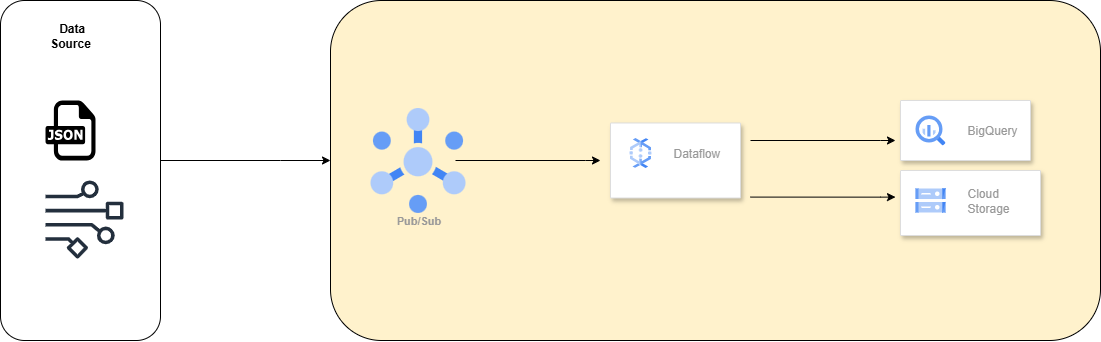

The diagram above was exported from draw.io. Its source (the exported page's mxGraphModel, read from the mxfile embedded in the PNG):
<mxGraphModel dx="1165" dy="479" grid="1" gridSize="10" guides="1" tooltips="1" connect="1" arrows="1" fold="1" page="1" pageScale="1" pageWidth="1169" pageHeight="827" math="0" shadow="0">
  <root>
    <mxCell id="0" />
    <mxCell id="1" parent="0" />
    <mxCell id="0bMHvSlvhSIN1NJFtoIk-1" style="edgeStyle=orthogonalEdgeStyle;rounded=0;orthogonalLoop=1;jettySize=auto;html=1;" parent="1" source="Cmo6qC1Jc2xTJ5otLja2-1" target="0bMHvSlvhSIN1NJFtoIk-2" edge="1">
      <mxGeometry relative="1" as="geometry">
        <mxPoint x="330" y="240" as="targetPoint" />
        <Array as="points">
          <mxPoint x="320" y="240" />
          <mxPoint x="320" y="240" />
        </Array>
      </mxGeometry>
    </mxCell>
    <mxCell id="Cmo6qC1Jc2xTJ5otLja2-1" value="" style="rounded=1;whiteSpace=wrap;html=1;fillColor=#FFFFFF;" parent="1" vertex="1">
      <mxGeometry x="40" y="80" width="160" height="340" as="geometry" />
    </mxCell>
    <mxCell id="Cmo6qC1Jc2xTJ5otLja2-2" value="" style="dashed=0;outlineConnect=0;html=1;align=center;labelPosition=center;verticalLabelPosition=bottom;verticalAlign=top;shape=mxgraph.weblogos.json" parent="1" vertex="1">
      <mxGeometry x="85" y="180" width="50" height="60" as="geometry" />
    </mxCell>
    <mxCell id="Cmo6qC1Jc2xTJ5otLja2-3" value="" style="sketch=0;outlineConnect=0;fontColor=#232F3E;gradientColor=none;fillColor=#232F3D;strokeColor=none;dashed=0;verticalLabelPosition=bottom;verticalAlign=top;align=center;html=1;fontSize=12;fontStyle=0;aspect=fixed;pointerEvents=1;shape=mxgraph.aws4.data_stream;" parent="1" vertex="1">
      <mxGeometry x="85" y="260" width="78" height="78" as="geometry" />
    </mxCell>
    <mxCell id="Cmo6qC1Jc2xTJ5otLja2-4" value="&lt;b&gt;&amp;nbsp;Data Source&lt;/b&gt;" style="text;html=1;align=center;verticalAlign=middle;whiteSpace=wrap;rounded=0;" parent="1" vertex="1">
      <mxGeometry x="80" y="100" width="60" height="30" as="geometry" />
    </mxCell>
    <mxCell id="0bMHvSlvhSIN1NJFtoIk-2" value="" style="rounded=1;whiteSpace=wrap;html=1;fillColor=#FFF2CC;" parent="1" vertex="1">
      <mxGeometry x="370" y="80" width="770" height="340" as="geometry" />
    </mxCell>
    <mxCell id="0bMHvSlvhSIN1NJFtoIk-6" value="" style="fillColor=#ffffff;strokeColor=#dddddd;shadow=1;strokeWidth=1;rounded=1;absoluteArcSize=1;arcSize=2;" parent="1" vertex="1">
      <mxGeometry x="940" y="180" width="130" height="60" as="geometry" />
    </mxCell>
    <mxCell id="0bMHvSlvhSIN1NJFtoIk-7" value="BigQuery" style="editableCssRules=.*;html=1;fontColor=#999999;shape=image;verticalLabelPosition=middle;verticalAlign=middle;labelPosition=right;align=left;spacingLeft=20;part=1;points=[];imageAspect=0;image=data:image/svg+xml,(base64 omitted: 1156 chars);" parent="0bMHvSlvhSIN1NJFtoIk-6" vertex="1">
      <mxGeometry width="30" height="30" relative="1" as="geometry">
        <mxPoint x="15" y="15" as="offset" />
      </mxGeometry>
    </mxCell>
    <mxCell id="0bMHvSlvhSIN1NJFtoIk-8" value="" style="fillColor=#ffffff;strokeColor=#dddddd;shadow=1;strokeWidth=1;rounded=1;absoluteArcSize=1;arcSize=2;" parent="1" vertex="1">
      <mxGeometry x="650" y="202.5" width="130" height="75" as="geometry" />
    </mxCell>
    <mxCell id="0bMHvSlvhSIN1NJFtoIk-9" value="Dataflow" style="editableCssRules=.*;html=1;fontColor=#999999;shape=image;verticalLabelPosition=middle;verticalAlign=middle;labelPosition=right;align=left;spacingLeft=20;part=1;points=[];imageAspect=0;image=data:image/svg+xml,(base64 omitted: 1764 chars);" parent="0bMHvSlvhSIN1NJFtoIk-8" vertex="1">
      <mxGeometry width="22" height="30" relative="1" as="geometry">
        <mxPoint x="19" y="15" as="offset" />
      </mxGeometry>
    </mxCell>
    <mxCell id="0bMHvSlvhSIN1NJFtoIk-12" value="Pub/Sub" style="sketch=0;html=1;verticalAlign=top;labelPosition=center;verticalLabelPosition=bottom;align=center;spacingTop=-6;fontSize=11;fontStyle=1;fontColor=#999999;shape=image;aspect=fixed;imageAspect=0;image=data:image/svg+xml,(base64 omitted: 1912 chars);" parent="1" vertex="1">
      <mxGeometry x="410" y="187.5" width="95.01" height="105" as="geometry" />
    </mxCell>
    <mxCell id="cwmSEFLTL6ZZGgRF_Bzy-2" value="" style="fillColor=#ffffff;strokeColor=#dddddd;shadow=1;strokeWidth=1;rounded=1;absoluteArcSize=1;arcSize=2;" vertex="1" parent="1">
      <mxGeometry x="940" y="250" width="140" height="65" as="geometry" />
    </mxCell>
    <mxCell id="cwmSEFLTL6ZZGgRF_Bzy-3" value="Cloud&#10;Storage" style="editableCssRules=.*;html=1;fontColor=#999999;shape=image;verticalLabelPosition=middle;verticalAlign=middle;labelPosition=right;align=left;spacingLeft=20;part=1;points=[];imageAspect=0;image=data:image/svg+xml,(base64 omitted: 1124 chars);" vertex="1" parent="cwmSEFLTL6ZZGgRF_Bzy-2">
      <mxGeometry width="30" height="24" relative="1" as="geometry">
        <mxPoint x="15" y="18" as="offset" />
      </mxGeometry>
    </mxCell>
    <mxCell id="cwmSEFLTL6ZZGgRF_Bzy-6" style="edgeStyle=orthogonalEdgeStyle;rounded=0;orthogonalLoop=1;jettySize=auto;html=1;" edge="1" parent="1">
      <mxGeometry relative="1" as="geometry">
        <mxPoint x="640" y="240" as="targetPoint" />
        <mxPoint x="495" y="240" as="sourcePoint" />
        <Array as="points">
          <mxPoint x="625" y="240" />
          <mxPoint x="625" y="240" />
        </Array>
      </mxGeometry>
    </mxCell>
    <mxCell id="cwmSEFLTL6ZZGgRF_Bzy-7" style="edgeStyle=orthogonalEdgeStyle;rounded=0;orthogonalLoop=1;jettySize=auto;html=1;" edge="1" parent="1">
      <mxGeometry relative="1" as="geometry">
        <mxPoint x="935" y="220" as="targetPoint" />
        <mxPoint x="790" y="220" as="sourcePoint" />
        <Array as="points">
          <mxPoint x="920" y="220" />
          <mxPoint x="920" y="220" />
        </Array>
      </mxGeometry>
    </mxCell>
    <mxCell id="cwmSEFLTL6ZZGgRF_Bzy-8" style="edgeStyle=orthogonalEdgeStyle;rounded=0;orthogonalLoop=1;jettySize=auto;html=1;" edge="1" parent="1">
      <mxGeometry relative="1" as="geometry">
        <mxPoint x="935" y="276.59" as="targetPoint" />
        <mxPoint x="790" y="276.59" as="sourcePoint" />
        <Array as="points">
          <mxPoint x="920" y="276.59" />
          <mxPoint x="920" y="276.59" />
        </Array>
      </mxGeometry>
    </mxCell>
    <mxCell id="cwmSEFLTL6ZZGgRF_Bzy-9" style="edgeStyle=orthogonalEdgeStyle;rounded=0;orthogonalLoop=1;jettySize=auto;html=1;exitX=0.5;exitY=1;exitDx=0;exitDy=0;" edge="1" parent="1" source="0bMHvSlvhSIN1NJFtoIk-6" target="0bMHvSlvhSIN1NJFtoIk-6">
      <mxGeometry relative="1" as="geometry" />
    </mxCell>
    <mxCell id="cwmSEFLTL6ZZGgRF_Bzy-10" style="edgeStyle=orthogonalEdgeStyle;rounded=0;orthogonalLoop=1;jettySize=auto;html=1;exitX=0.5;exitY=1;exitDx=0;exitDy=0;" edge="1" parent="1" source="cwmSEFLTL6ZZGgRF_Bzy-2" target="cwmSEFLTL6ZZGgRF_Bzy-2">
      <mxGeometry relative="1" as="geometry" />
    </mxCell>
  </root>
</mxGraphModel>